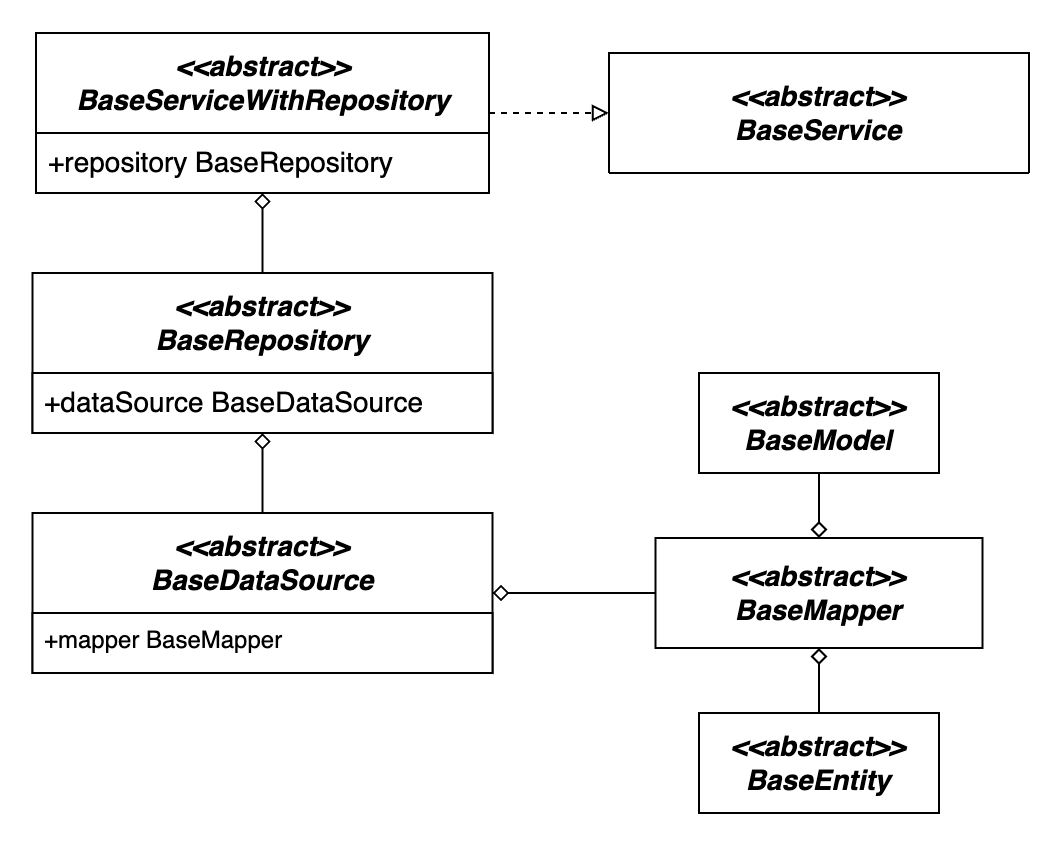

The diagram above was exported from draw.io. Its source (the exported page's mxGraphModel, read from the mxfile embedded in the PNG):
<mxGraphModel dx="2092" dy="713" grid="1" gridSize="10" guides="1" tooltips="1" connect="1" arrows="1" fold="1" page="1" pageScale="1" pageWidth="850" pageHeight="1100" math="0" shadow="0">
  <root>
    <mxCell id="0" />
    <mxCell id="1" parent="0" />
    <mxCell id="Zkv8i44N-uqw75PrY6PB-26" style="edgeStyle=orthogonalEdgeStyle;rounded=0;orthogonalLoop=1;jettySize=auto;html=1;exitX=0.5;exitY=1;exitDx=0;exitDy=0;endArrow=diamond;endFill=0;strokeWidth=1;entryX=0.5;entryY=0;entryDx=0;entryDy=0;" parent="1" source="Zkv8i44N-uqw75PrY6PB-4" target="Zkv8i44N-uqw75PrY6PB-6" edge="1">
      <mxGeometry relative="1" as="geometry">
        <mxPoint x="-240" y="580" as="targetPoint" />
      </mxGeometry>
    </mxCell>
    <mxCell id="Zkv8i44N-uqw75PrY6PB-4" value="&lt;b style=&quot;border-color: var(--border-color);&quot;&gt;&lt;i style=&quot;border-color: var(--border-color);&quot;&gt;&amp;lt;&amp;lt;abstract&amp;gt;&amp;gt;&lt;br&gt;&lt;/i&gt;&lt;/b&gt;&lt;b&gt;&lt;i&gt;&lt;font style=&quot;font-size: 14px;&quot;&gt;BaseModel&lt;/font&gt;&lt;/i&gt;&lt;/b&gt;" style="rounded=0;whiteSpace=wrap;html=1;fontSize=14;fontStyle=0;startSize=50;strokeWidth=1;shadow=0;dashed=0;arcSize=4;" parent="1" vertex="1">
      <mxGeometry x="-275" y="210" width="120" height="50" as="geometry" />
    </mxCell>
    <mxCell id="Zkv8i44N-uqw75PrY6PB-5" value="&lt;b style=&quot;border-color: var(--border-color);&quot;&gt;&lt;i style=&quot;border-color: var(--border-color);&quot;&gt;&amp;lt;&amp;lt;abstract&amp;gt;&amp;gt;&lt;br&gt;&lt;/i&gt;&lt;/b&gt;&lt;b&gt;&lt;i&gt;&lt;font style=&quot;font-size: 14px;&quot;&gt;BaseEntity&lt;/font&gt;&lt;/i&gt;&lt;/b&gt;" style="rounded=0;whiteSpace=wrap;html=1;fontSize=14;fontStyle=0;startSize=50;strokeWidth=1;shadow=0;dashed=0;arcSize=4;" parent="1" vertex="1">
      <mxGeometry x="-275" y="380" width="120" height="50" as="geometry" />
    </mxCell>
    <mxCell id="no_OmLVMShN1qdAIzJYV-1" style="edgeStyle=orthogonalEdgeStyle;rounded=0;orthogonalLoop=1;jettySize=auto;html=1;entryX=1;entryY=0.5;entryDx=0;entryDy=0;endArrow=diamond;endFill=0;strokeWidth=1;" parent="1" source="Zkv8i44N-uqw75PrY6PB-6" target="Zkv8i44N-uqw75PrY6PB-15" edge="1">
      <mxGeometry relative="1" as="geometry" />
    </mxCell>
    <mxCell id="Zkv8i44N-uqw75PrY6PB-6" value="&lt;b&gt;&lt;i&gt;&lt;font style=&quot;font-size: 14px;&quot;&gt;&amp;lt;&amp;lt;abstract&amp;gt;&amp;gt;&lt;br&gt;BaseMapper&lt;br&gt;&lt;/font&gt;&lt;/i&gt;&lt;/b&gt;" style="rounded=0;whiteSpace=wrap;html=1;fontSize=14;fontStyle=0;startSize=50;strokeWidth=1;shadow=0;dashed=0;arcSize=4;" parent="1" vertex="1">
      <mxGeometry x="-296.75" y="292.5" width="163.5" height="55" as="geometry" />
    </mxCell>
    <mxCell id="no_OmLVMShN1qdAIzJYV-3" style="edgeStyle=orthogonalEdgeStyle;rounded=0;orthogonalLoop=1;jettySize=auto;html=1;exitX=0.5;exitY=0;exitDx=0;exitDy=0;entryX=0.5;entryY=1;entryDx=0;entryDy=0;endArrow=diamond;endFill=0;strokeWidth=1;" parent="1" source="Zkv8i44N-uqw75PrY6PB-7" target="Zkv8i44N-uqw75PrY6PB-10" edge="1">
      <mxGeometry relative="1" as="geometry" />
    </mxCell>
    <mxCell id="Zkv8i44N-uqw75PrY6PB-7" value="&lt;b style=&quot;border-color: var(--border-color); font-size: 12px;&quot;&gt;&lt;i style=&quot;border-color: var(--border-color);&quot;&gt;&lt;font style=&quot;border-color: var(--border-color); font-size: 14px;&quot;&gt;&amp;lt;&amp;lt;abstract&amp;gt;&amp;gt;&lt;br style=&quot;border-color: var(--border-color);&quot;&gt;BaseRepository&lt;/font&gt;&lt;/i&gt;&lt;/b&gt;" style="swimlane;childLayout=stackLayout;horizontal=1;startSize=50;horizontalStack=0;rounded=0;fontSize=14;fontStyle=0;strokeWidth=1;resizeParent=0;resizeLast=1;shadow=0;dashed=0;align=center;arcSize=4;whiteSpace=wrap;html=1;fillStyle=auto;swimlaneFillColor=default;swimlaneLine=1;glass=0;" parent="1" vertex="1">
      <mxGeometry x="-608.25" y="160" width="230" height="80" as="geometry" />
    </mxCell>
    <mxCell id="Zkv8i44N-uqw75PrY6PB-8" value="&lt;font style=&quot;font-size: 14px;&quot;&gt;+dataSource BaseDataSource&lt;/font&gt;" style="align=left;spacingLeft=4;fontSize=12;verticalAlign=top;resizable=0;rotatable=0;part=1;html=1;labelBackgroundColor=none;strokeWidth=1;" parent="Zkv8i44N-uqw75PrY6PB-7" vertex="1">
      <mxGeometry y="50" width="230" height="30" as="geometry" />
    </mxCell>
    <mxCell id="Zkv8i44N-uqw75PrY6PB-34" style="edgeStyle=orthogonalEdgeStyle;rounded=0;orthogonalLoop=1;jettySize=auto;html=1;exitX=1;exitY=0.5;exitDx=0;exitDy=0;entryX=0;entryY=0.5;entryDx=0;entryDy=0;endArrow=block;endFill=0;dashed=1;strokeWidth=1;" parent="1" source="Zkv8i44N-uqw75PrY6PB-9" target="Zkv8i44N-uqw75PrY6PB-30" edge="1">
      <mxGeometry relative="1" as="geometry" />
    </mxCell>
    <mxCell id="Zkv8i44N-uqw75PrY6PB-9" value="&lt;b style=&quot;border-color: var(--border-color); font-size: 12px;&quot;&gt;&lt;i style=&quot;border-color: var(--border-color);&quot;&gt;&lt;font style=&quot;border-color: var(--border-color); font-size: 14px;&quot;&gt;&amp;lt;&amp;lt;abstract&amp;gt;&amp;gt;&lt;br style=&quot;border-color: var(--border-color);&quot;&gt;BaseServiceWithRepository&lt;/font&gt;&lt;/i&gt;&lt;/b&gt;" style="swimlane;childLayout=stackLayout;horizontal=1;startSize=50;horizontalStack=0;rounded=0;fontSize=14;fontStyle=0;strokeWidth=1;resizeParent=0;resizeLast=1;shadow=0;dashed=0;align=center;arcSize=4;whiteSpace=wrap;html=1;swimlaneFillColor=default;gradientColor=none;swimlaneHead=1;swimlaneLine=1;" parent="1" vertex="1">
      <mxGeometry x="-606.5" y="40" width="226.5" height="80" as="geometry" />
    </mxCell>
    <mxCell id="Zkv8i44N-uqw75PrY6PB-10" value="&lt;font style=&quot;font-size: 14px;&quot;&gt;+repository BaseRepository&lt;/font&gt;" style="align=left;spacingLeft=4;fontSize=12;verticalAlign=top;resizable=0;rotatable=0;part=1;html=1;strokeWidth=1;" parent="Zkv8i44N-uqw75PrY6PB-9" vertex="1">
      <mxGeometry y="50" width="226.5" height="30" as="geometry" />
    </mxCell>
    <mxCell id="Zkv8i44N-uqw75PrY6PB-21" style="edgeStyle=orthogonalEdgeStyle;rounded=0;orthogonalLoop=1;jettySize=auto;html=1;exitX=0.5;exitY=0;exitDx=0;exitDy=0;entryX=0.5;entryY=1;entryDx=0;entryDy=0;endArrow=diamond;endFill=0;strokeWidth=1;" parent="1" source="Zkv8i44N-uqw75PrY6PB-15" target="Zkv8i44N-uqw75PrY6PB-8" edge="1">
      <mxGeometry relative="1" as="geometry" />
    </mxCell>
    <mxCell id="Zkv8i44N-uqw75PrY6PB-15" value="&lt;b style=&quot;border-color: var(--border-color);&quot;&gt;&lt;i style=&quot;border-color: var(--border-color);&quot;&gt;&amp;lt;&amp;lt;abstract&amp;gt;&amp;gt;&lt;br style=&quot;border-color: var(--border-color);&quot;&gt;BaseDataSource&lt;/i&gt;&lt;/b&gt;" style="swimlane;childLayout=stackLayout;horizontal=1;startSize=50;horizontalStack=0;rounded=0;fontSize=14;fontStyle=0;strokeWidth=1;resizeParent=0;resizeLast=1;shadow=0;dashed=0;align=center;arcSize=4;whiteSpace=wrap;html=1;fillStyle=auto;swimlaneFillColor=default;swimlaneLine=1;glass=0;" parent="1" vertex="1">
      <mxGeometry x="-608.25" y="280" width="230" height="80" as="geometry" />
    </mxCell>
    <mxCell id="Zkv8i44N-uqw75PrY6PB-16" value="+mapper BaseMapper" style="align=left;spacingLeft=4;fontSize=12;verticalAlign=top;resizable=0;rotatable=0;part=1;html=1;labelBackgroundColor=none;strokeWidth=1;" parent="Zkv8i44N-uqw75PrY6PB-15" vertex="1">
      <mxGeometry y="50" width="230" height="30" as="geometry" />
    </mxCell>
    <mxCell id="Zkv8i44N-uqw75PrY6PB-30" value="&lt;b style=&quot;border-color: var(--border-color); font-size: 12px;&quot;&gt;&lt;i style=&quot;border-color: var(--border-color);&quot;&gt;&lt;font style=&quot;border-color: var(--border-color); font-size: 14px;&quot;&gt;&amp;lt;&amp;lt;abstract&amp;gt;&amp;gt;&lt;br style=&quot;border-color: var(--border-color);&quot;&gt;BaseService&lt;/font&gt;&lt;/i&gt;&lt;/b&gt;" style="swimlane;childLayout=stackLayout;horizontal=1;startSize=80;horizontalStack=0;rounded=0;fontSize=14;fontStyle=0;strokeWidth=1;resizeParent=0;resizeLast=1;shadow=0;dashed=0;align=center;arcSize=4;whiteSpace=wrap;html=1;swimlaneFillColor=default;" parent="1" vertex="1">
      <mxGeometry x="-320" y="50" width="210" height="60" as="geometry" />
    </mxCell>
    <mxCell id="Zkv8i44N-uqw75PrY6PB-27" style="edgeStyle=orthogonalEdgeStyle;rounded=0;orthogonalLoop=1;jettySize=auto;html=1;exitX=0.5;exitY=0;exitDx=0;exitDy=0;endArrow=diamond;endFill=0;strokeWidth=1;entryX=0.5;entryY=1;entryDx=0;entryDy=0;" parent="1" source="Zkv8i44N-uqw75PrY6PB-5" target="Zkv8i44N-uqw75PrY6PB-6" edge="1">
      <mxGeometry relative="1" as="geometry">
        <mxPoint x="-590" y="600" as="targetPoint" />
      </mxGeometry>
    </mxCell>
  </root>
</mxGraphModel>